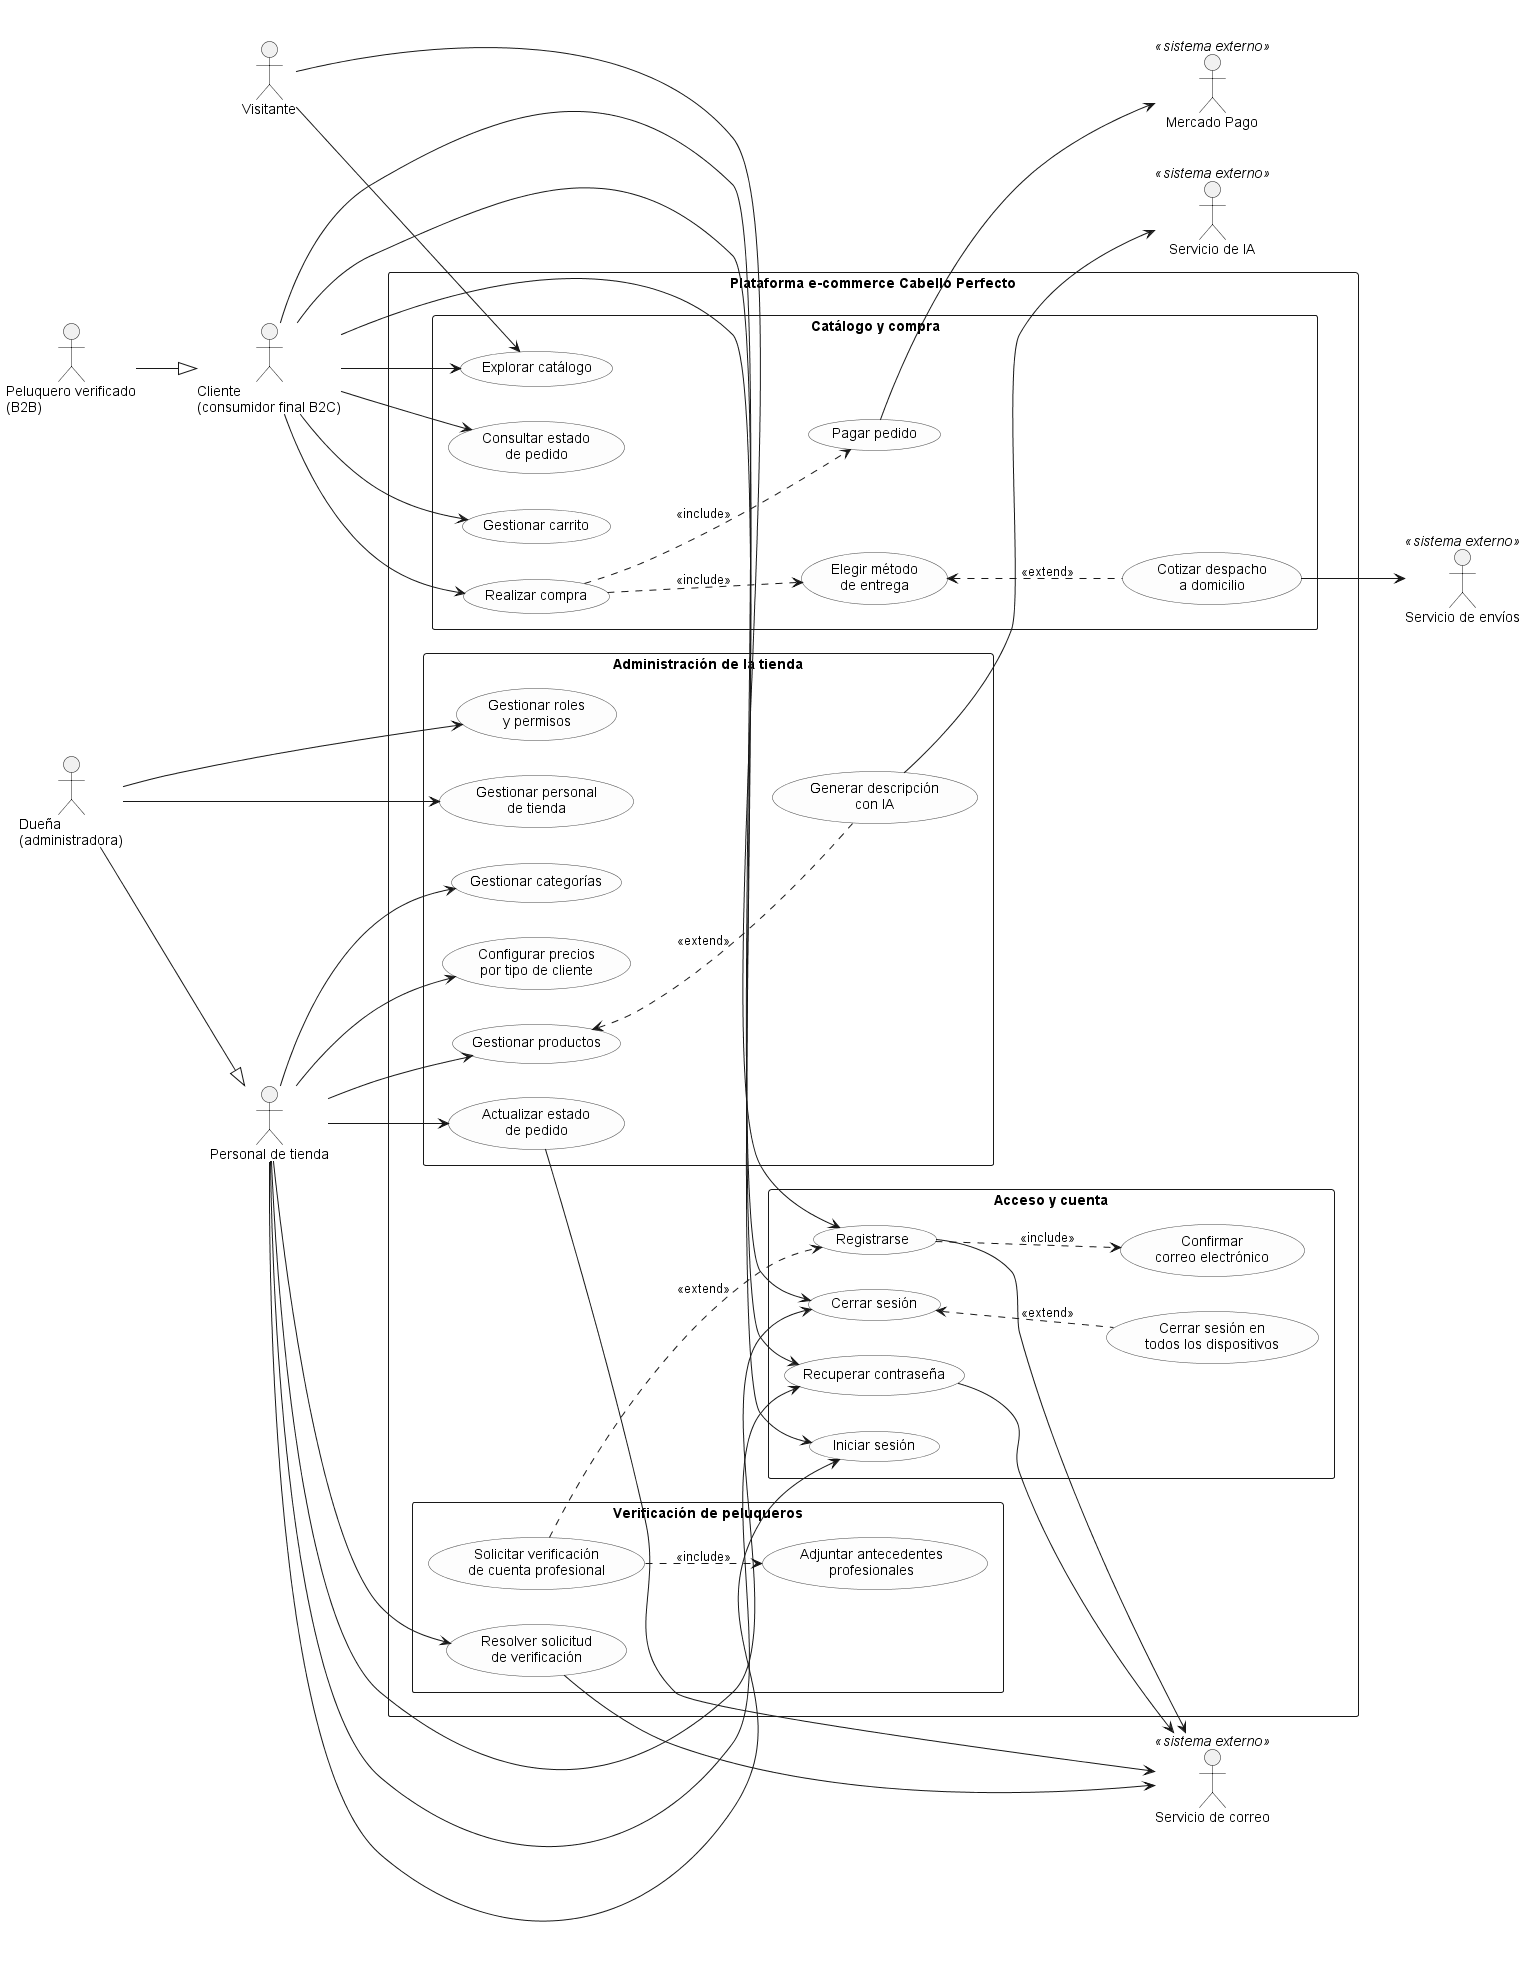

The diagram above was rendered by PlantUML. Its source (embedded in the PNG):
@startuml casos_de_uso_general
left to right direction
skinparam shadowing false
skinparam defaultFontName Arial
skinparam packageStyle rectangle
skinparam usecase {
  BackgroundColor #FDFDFD
  BorderColor #444444
}

' ================= Actores primarios (izquierda) =================
actor "Visitante" as V
actor "Cliente\n(consumidor final B2C)" as C
actor "Peluquero verificado\n(B2B)" as P
actor "Personal de tienda" as S
actor "Dueña\n(administradora)" as D

' Generalizaciones: cada actor hereda lo del anterior
P --|> C
D --|> S

' ================= Actores secundarios (derecha) =================
actor "Mercado Pago" as MP <<sistema externo>>
actor "Servicio de envíos" as ENV <<sistema externo>>
actor "Servicio de correo" as MAIL <<sistema externo>>
actor "Servicio de IA" as IA <<sistema externo>>

rectangle "Plataforma e-commerce Cabello Perfecto" {

  package "Acceso y cuenta" {
    usecase "Registrarse" as UC01
    usecase "Confirmar\ncorreo electrónico" as UC02
    usecase "Iniciar sesión" as UC03
    usecase "Cerrar sesión" as UC04
    usecase "Cerrar sesión en\ntodos los dispositivos" as UC05
    usecase "Recuperar contraseña" as UC06
  }

  package "Catálogo y compra" {
    usecase "Explorar catálogo" as UC07
    usecase "Gestionar carrito" as UC08
    usecase "Realizar compra" as UC09
    usecase "Elegir método\nde entrega" as UC10
    usecase "Cotizar despacho\na domicilio" as UC11
    usecase "Pagar pedido" as UC12
    usecase "Consultar estado\nde pedido" as UC13
  }

  package "Verificación de peluqueros" {
    usecase "Solicitar verificación\nde cuenta profesional" as UC15
    usecase "Adjuntar antecedentes\nprofesionales" as UC16
    usecase "Resolver solicitud\nde verificación" as UC17
  }

  package "Administración de la tienda" {
    usecase "Gestionar productos" as UC18
    usecase "Generar descripción\ncon IA" as UC19
    usecase "Gestionar categorías" as UC20
    usecase "Configurar precios\npor tipo de cliente" as UC21
    usecase "Actualizar estado\nde pedido" as UC22
    usecase "Gestionar roles\ny permisos" as UC23
    usecase "Gestionar personal\nde tienda" as UC24
  }
}

' ================= Actores primarios -> casos de uso =================
V --> UC01
V --> UC07

C --> UC03
C --> UC04
C --> UC06
C --> UC07
C --> UC08
C --> UC09
C --> UC13

S --> UC03
S --> UC04
S --> UC06
S --> UC17
S --> UC18
S --> UC20
S --> UC21
S --> UC22

D --> UC23
D --> UC24

' ================= Relaciones entre casos de uso =================
UC01 ..> UC02 : <<include>>
UC09 ..> UC10 : <<include>>
UC09 ..> UC12 : <<include>>
UC15 ..> UC16 : <<include>>
UC05 .up.> UC04 : <<extend>>
UC11 .up.> UC10 : <<extend>>
UC19 .up.> UC18 : <<extend>>
UC15 ..> UC01 : <<extend>>

' ================= Actores secundarios =================
UC12 --> MP
UC11 --> ENV
UC01 --> MAIL
UC06 --> MAIL
UC17 --> MAIL
UC22 --> MAIL
UC19 --> IA

@enduml